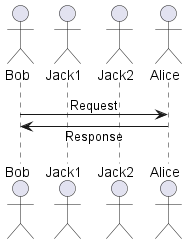

The diagram above was rendered by PlantUML. Its source (embedded in the PNG):
@startuml

skinparam SequenceMessageAlignment center
skinparam ResponseMessageBelowArrow true

actor Bob
actor Jack1
actor Jack2
actor Alice

Bob -> Alice: Request
Bob <- Alice: Response

@enduml